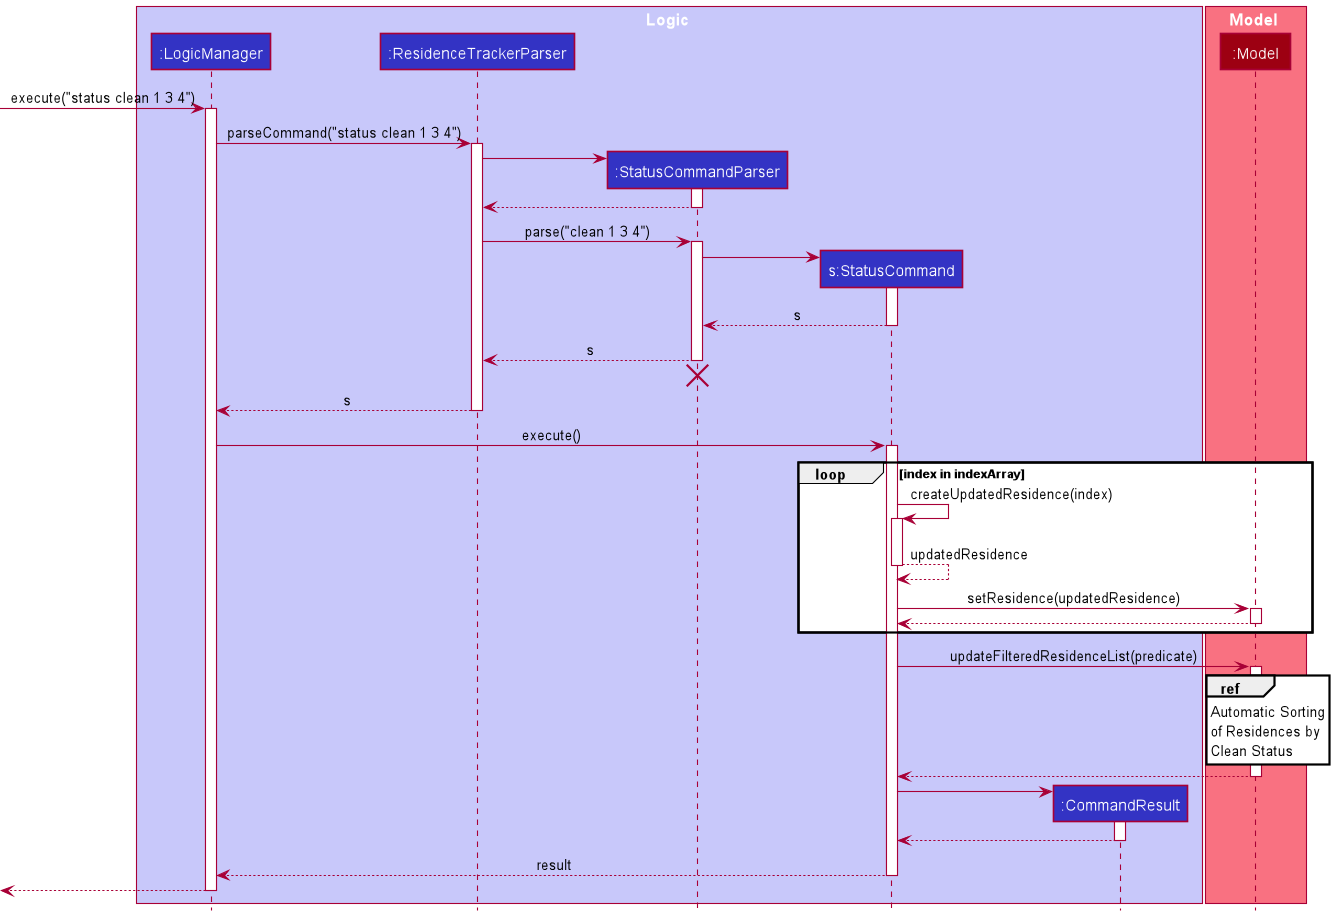

The diagram above was rendered by PlantUML. Its source (embedded in the PNG):
@startuml
!include style.puml

box Logic LOGIC_COLOR_T1
participant ":LogicManager" as LogicManager LOGIC_COLOR
participant ":ResidenceTrackerParser" as ResidenceTrackerParser LOGIC_COLOR
participant ":StatusCommandParser" as StatusCommandParser LOGIC_COLOR

participant "s:StatusCommand" as StatusCommand LOGIC_COLOR
participant ":CommandResult" as CommandResult LOGIC_COLOR
end box

box Model MODEL_COLOR_T1
participant ":Model" as Model MODEL_COLOR
end box

[-> LogicManager : execute("status clean 1 3 4")
activate LogicManager

LogicManager -> ResidenceTrackerParser : parseCommand("status clean 1 3 4")
activate ResidenceTrackerParser

create StatusCommandParser
ResidenceTrackerParser -> StatusCommandParser
activate StatusCommandParser

StatusCommandParser --> ResidenceTrackerParser
deactivate StatusCommandParser

ResidenceTrackerParser -> StatusCommandParser : parse("clean 1 3 4")
activate StatusCommandParser

create StatusCommand
StatusCommandParser -> StatusCommand
activate StatusCommand

StatusCommand --> StatusCommandParser : s
deactivate StatusCommand

StatusCommandParser -->ResidenceTrackerParser : s
deactivate StatusCommandParser
'Hidden arrow to position the destroy marker below the end of the activation bar.
StatusCommandParser -[hidden]-> ResidenceTrackerParser
destroy StatusCommandParser

ResidenceTrackerParser --> LogicManager : s
deactivate ResidenceTrackerParser

LogicManager -> StatusCommand : execute()
activate StatusCommand

group loop [index in indexArray]
    StatusCommand ->StatusCommand:createUpdatedResidence(index)
    activate StatusCommand

    StatusCommand-->StatusCommand:updatedResidence
    deactivate StatusCommand

    StatusCommand -> Model : setResidence(updatedResidence)
    activate Model

    Model --> StatusCommand
    deactivate Model
end

StatusCommand -> Model : updateFilteredResidenceList(predicate)
activate Model

ref over Model
    Automatic Sorting
    of Residences by
    Clean Status
end ref

Model --> StatusCommand
deactivate Model

create CommandResult
StatusCommand -> CommandResult
activate CommandResult

CommandResult --> StatusCommand
deactivate CommandResult

StatusCommand --> LogicManager : result
deactivate StatusCommand


[<--LogicManager
deactivate LogicManager
@enduml